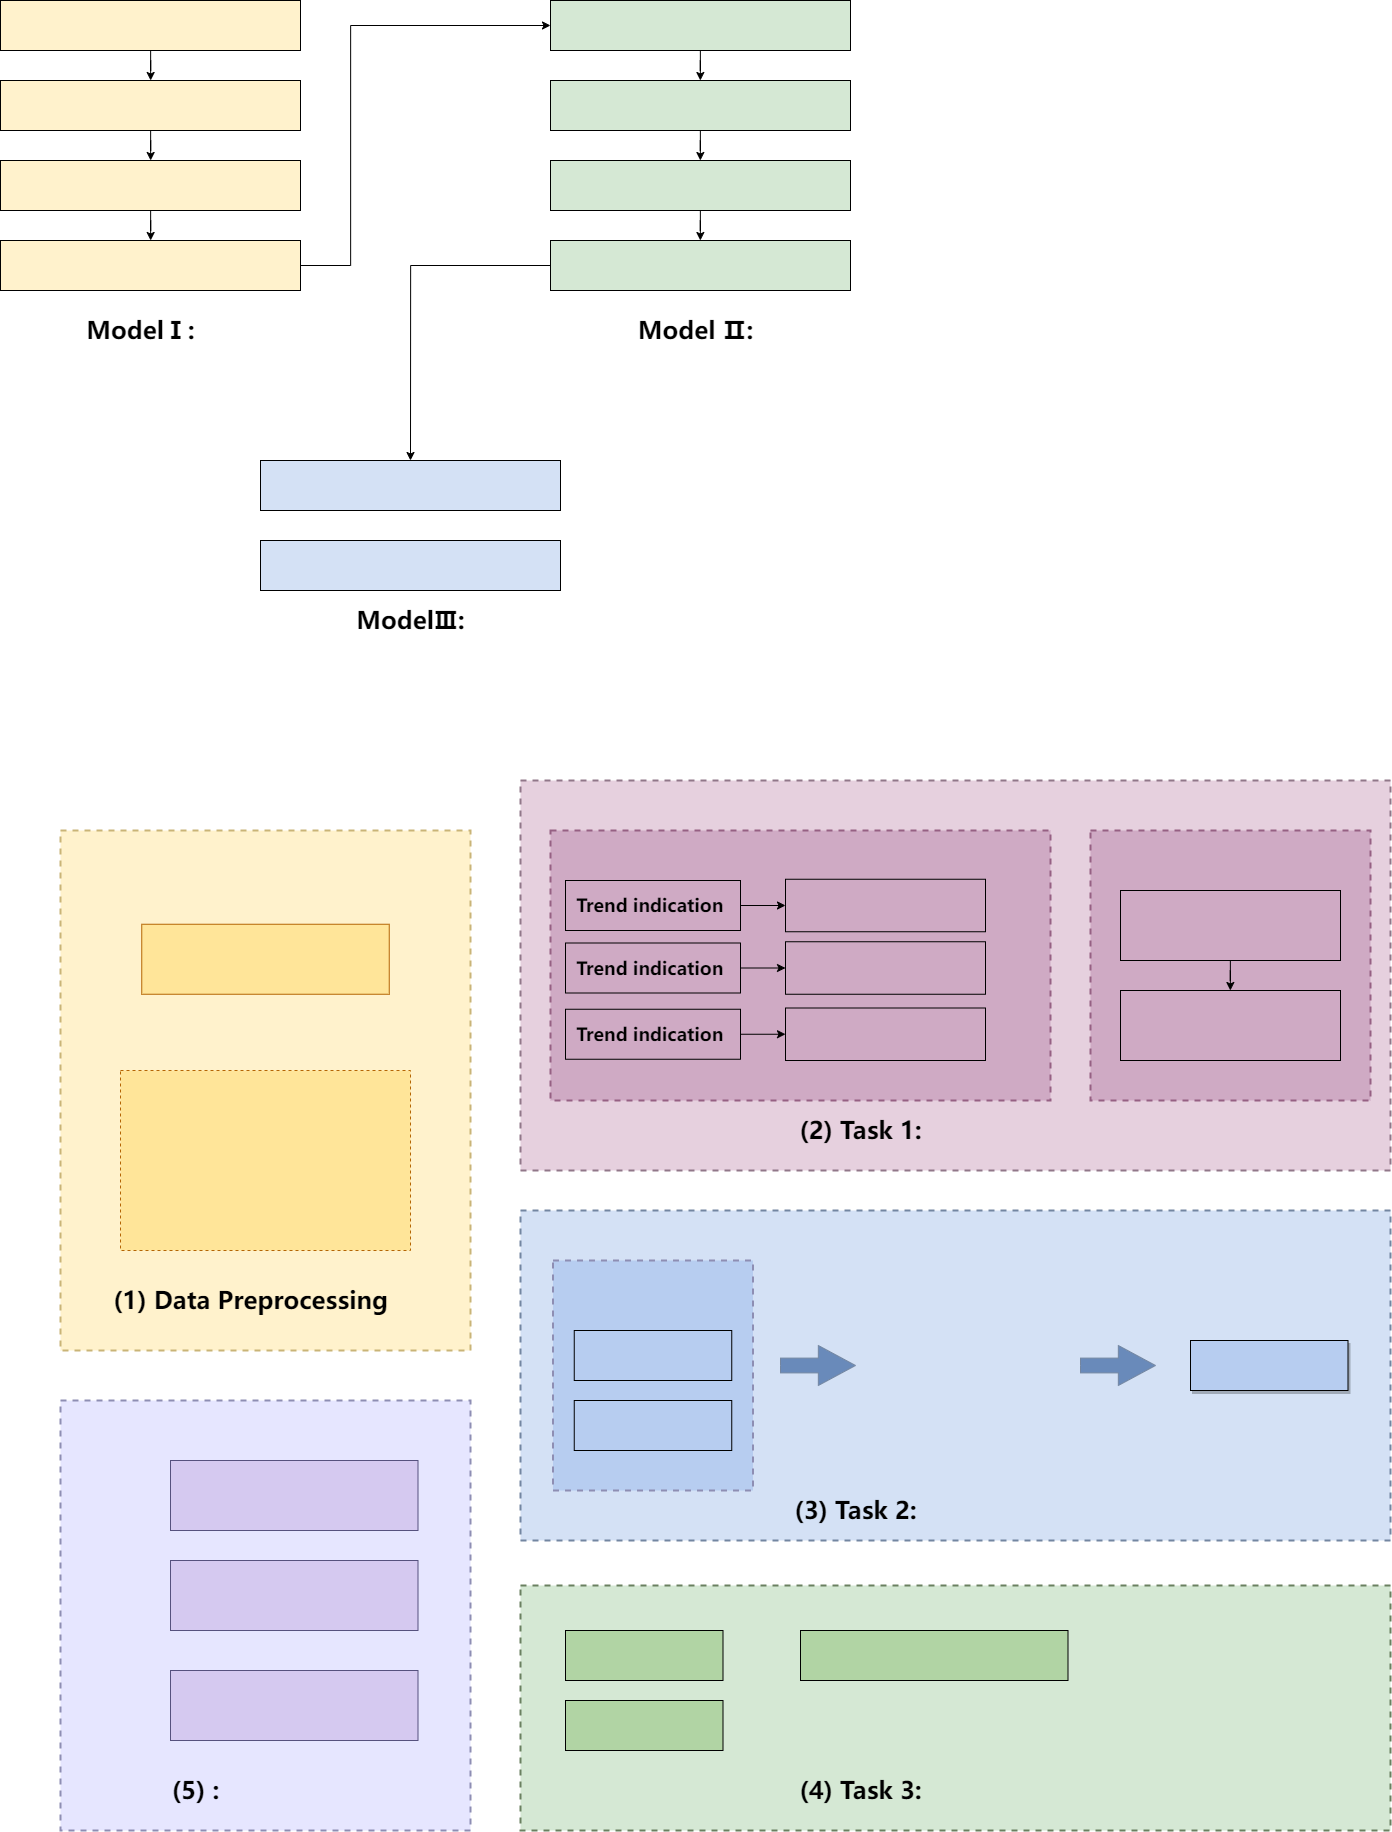

The diagram above was exported from draw.io. Its source (the exported page's mxGraphModel, read from the mxfile embedded in the PNG):
<mxGraphModel dx="2269" dy="2575" grid="1" gridSize="10" guides="1" tooltips="1" connect="1" arrows="1" fold="1" page="1" pageScale="1" pageWidth="827" pageHeight="1169" math="0" shadow="0">
  <root>
    <mxCell id="0" />
    <mxCell id="1" parent="0" />
    <mxCell id="5t4nTABBPv9v1Nag6Ch_-11" value="" style="edgeStyle=orthogonalEdgeStyle;rounded=0;orthogonalLoop=1;jettySize=auto;html=1;shadow=0;fillColor=#FFF2CC;" parent="1" source="5t4nTABBPv9v1Nag6Ch_-6" target="5t4nTABBPv9v1Nag6Ch_-10" edge="1">
      <mxGeometry relative="1" as="geometry">
        <mxPoint x="210" y="-1010" as="targetPoint" />
        <Array as="points" />
      </mxGeometry>
    </mxCell>
    <mxCell id="5t4nTABBPv9v1Nag6Ch_-6" value="" style="rounded=0;whiteSpace=wrap;html=1;shadow=0;fillColor=#FFF2CC;" parent="1" vertex="1">
      <mxGeometry x="60" y="-1090" width="300" height="50" as="geometry" />
    </mxCell>
    <mxCell id="5t4nTABBPv9v1Nag6Ch_-13" value="" style="edgeStyle=orthogonalEdgeStyle;rounded=0;orthogonalLoop=1;jettySize=auto;html=1;shadow=0;fillColor=#FFF2CC;" parent="1" source="5t4nTABBPv9v1Nag6Ch_-10" target="5t4nTABBPv9v1Nag6Ch_-12" edge="1">
      <mxGeometry relative="1" as="geometry" />
    </mxCell>
    <mxCell id="5t4nTABBPv9v1Nag6Ch_-10" value="" style="rounded=0;whiteSpace=wrap;html=1;shadow=0;fillColor=#FFF2CC;" parent="1" vertex="1">
      <mxGeometry x="60" y="-1010" width="300" height="50" as="geometry" />
    </mxCell>
    <mxCell id="5t4nTABBPv9v1Nag6Ch_-15" value="" style="edgeStyle=orthogonalEdgeStyle;rounded=0;orthogonalLoop=1;jettySize=auto;html=1;shadow=0;fillColor=#FFF2CC;" parent="1" source="5t4nTABBPv9v1Nag6Ch_-12" target="5t4nTABBPv9v1Nag6Ch_-14" edge="1">
      <mxGeometry relative="1" as="geometry" />
    </mxCell>
    <mxCell id="5t4nTABBPv9v1Nag6Ch_-12" value="" style="rounded=0;whiteSpace=wrap;html=1;shadow=0;fillColor=#FFF2CC;" parent="1" vertex="1">
      <mxGeometry x="60" y="-930" width="300" height="50" as="geometry" />
    </mxCell>
    <mxCell id="9ifeTzr-gZmPqAxAsMj8-84" style="edgeStyle=orthogonalEdgeStyle;rounded=0;orthogonalLoop=1;jettySize=auto;html=1;entryX=0;entryY=0.5;entryDx=0;entryDy=0;" edge="1" parent="1" source="5t4nTABBPv9v1Nag6Ch_-14" target="5t4nTABBPv9v1Nag6Ch_-18">
      <mxGeometry relative="1" as="geometry">
        <Array as="points">
          <mxPoint x="410" y="-825" />
          <mxPoint x="410" y="-1065" />
        </Array>
      </mxGeometry>
    </mxCell>
    <mxCell id="5t4nTABBPv9v1Nag6Ch_-14" value="" style="rounded=0;whiteSpace=wrap;html=1;shadow=0;fillColor=#FFF2CC;" parent="1" vertex="1">
      <mxGeometry x="60" y="-850" width="300" height="50" as="geometry" />
    </mxCell>
    <mxCell id="5t4nTABBPv9v1Nag6Ch_-17" value="" style="edgeStyle=orthogonalEdgeStyle;rounded=0;orthogonalLoop=1;jettySize=auto;html=1;shadow=0;fillColor=#D5E8D4;" parent="1" source="5t4nTABBPv9v1Nag6Ch_-18" target="5t4nTABBPv9v1Nag6Ch_-20" edge="1">
      <mxGeometry relative="1" as="geometry">
        <mxPoint x="760" y="-1010" as="targetPoint" />
        <Array as="points" />
      </mxGeometry>
    </mxCell>
    <mxCell id="5t4nTABBPv9v1Nag6Ch_-18" value="" style="rounded=0;whiteSpace=wrap;html=1;shadow=0;fillColor=#D5E8D4;" parent="1" vertex="1">
      <mxGeometry x="610" y="-1090" width="300" height="50" as="geometry" />
    </mxCell>
    <mxCell id="5t4nTABBPv9v1Nag6Ch_-19" value="" style="edgeStyle=orthogonalEdgeStyle;rounded=0;orthogonalLoop=1;jettySize=auto;html=1;shadow=0;fillColor=#D5E8D4;" parent="1" source="5t4nTABBPv9v1Nag6Ch_-20" target="5t4nTABBPv9v1Nag6Ch_-22" edge="1">
      <mxGeometry relative="1" as="geometry" />
    </mxCell>
    <mxCell id="5t4nTABBPv9v1Nag6Ch_-20" value="" style="rounded=0;whiteSpace=wrap;html=1;shadow=0;fillColor=#D5E8D4;" parent="1" vertex="1">
      <mxGeometry x="610" y="-1010" width="300" height="50" as="geometry" />
    </mxCell>
    <mxCell id="5t4nTABBPv9v1Nag6Ch_-21" value="" style="edgeStyle=orthogonalEdgeStyle;rounded=0;orthogonalLoop=1;jettySize=auto;html=1;shadow=0;fillColor=#D5E8D4;" parent="1" source="5t4nTABBPv9v1Nag6Ch_-22" target="5t4nTABBPv9v1Nag6Ch_-23" edge="1">
      <mxGeometry relative="1" as="geometry" />
    </mxCell>
    <mxCell id="5t4nTABBPv9v1Nag6Ch_-22" value="" style="rounded=0;whiteSpace=wrap;html=1;shadow=0;fillColor=#D5E8D4;" parent="1" vertex="1">
      <mxGeometry x="610" y="-930" width="300" height="50" as="geometry" />
    </mxCell>
    <mxCell id="5t4nTABBPv9v1Nag6Ch_-29" style="edgeStyle=orthogonalEdgeStyle;rounded=0;orthogonalLoop=1;jettySize=auto;html=1;exitX=0;exitY=0.5;exitDx=0;exitDy=0;entryX=0.5;entryY=0;entryDx=0;entryDy=0;shadow=0;" parent="1" source="5t4nTABBPv9v1Nag6Ch_-23" target="5t4nTABBPv9v1Nag6Ch_-24" edge="1">
      <mxGeometry relative="1" as="geometry" />
    </mxCell>
    <mxCell id="5t4nTABBPv9v1Nag6Ch_-23" value="" style="rounded=0;whiteSpace=wrap;html=1;shadow=0;fillColor=#D5E8D4;" parent="1" vertex="1">
      <mxGeometry x="610" y="-850" width="300" height="50" as="geometry" />
    </mxCell>
    <mxCell id="5t4nTABBPv9v1Nag6Ch_-24" value="" style="rounded=0;whiteSpace=wrap;html=1;shadow=0;fillColor=#D4E1F5;" parent="1" vertex="1">
      <mxGeometry x="320" y="-630" width="300" height="50" as="geometry" />
    </mxCell>
    <mxCell id="5t4nTABBPv9v1Nag6Ch_-25" value="" style="rounded=0;whiteSpace=wrap;html=1;shadow=0;fillColor=#D4E1F5;" parent="1" vertex="1">
      <mxGeometry x="320" y="-550" width="300" height="50" as="geometry" />
    </mxCell>
    <mxCell id="5t4nTABBPv9v1Nag6Ch_-31" value="&lt;font face=&quot;Palatino&quot; style=&quot;font-size: 24px;&quot;&gt;&lt;b&gt;ModelⅠ:&lt;/b&gt;&lt;/font&gt;" style="text;html=1;align=center;verticalAlign=middle;resizable=0;points=[];autosize=1;strokeColor=none;fillColor=none;shadow=0;" parent="1" vertex="1">
      <mxGeometry x="135" y="-780" width="130" height="40" as="geometry" />
    </mxCell>
    <mxCell id="5t4nTABBPv9v1Nag6Ch_-33" value="&lt;font face=&quot;Palatino&quot; style=&quot;font-size: 24px;&quot;&gt;&lt;b&gt;Model Ⅱ:&lt;/b&gt;&lt;/font&gt;" style="text;html=1;align=center;verticalAlign=middle;resizable=0;points=[];autosize=1;strokeColor=none;fillColor=none;shadow=0;" parent="1" vertex="1">
      <mxGeometry x="685" y="-780" width="140" height="40" as="geometry" />
    </mxCell>
    <mxCell id="9ifeTzr-gZmPqAxAsMj8-1" value="&lt;font face=&quot;Palatino&quot; style=&quot;font-size: 24px;&quot;&gt;&lt;b&gt;ModelⅢ:&lt;/b&gt;&lt;/font&gt;" style="text;html=1;align=center;verticalAlign=middle;resizable=0;points=[];autosize=1;strokeColor=none;fillColor=none;shadow=0;" vertex="1" parent="1">
      <mxGeometry x="405" y="-490" width="130" height="40" as="geometry" />
    </mxCell>
    <mxCell id="9ifeTzr-gZmPqAxAsMj8-2" value="" style="rounded=0;arcSize=13;dashed=1;strokeColor=#C9B477;fillColor=#FFF2CC;gradientColor=none;strokeWidth=2;" vertex="1" parent="1">
      <mxGeometry x="120" y="-260" width="410" height="520" as="geometry" />
    </mxCell>
    <mxCell id="9ifeTzr-gZmPqAxAsMj8-3" value="" style="rounded=0;arcSize=13;dashed=1;strokeColor=#917789;fillColor=#E6D0DE;gradientColor=none;strokeWidth=2;" vertex="1" parent="1">
      <mxGeometry x="580" y="-310" width="870" height="390" as="geometry" />
    </mxCell>
    <mxCell id="9ifeTzr-gZmPqAxAsMj8-4" value="" style="rounded=0;arcSize=13;dashed=1;strokeColor=#7386A1;fillColor=#D4E1F5;gradientColor=none;strokeWidth=2;" vertex="1" parent="1">
      <mxGeometry x="580" y="120" width="870" height="330" as="geometry" />
    </mxCell>
    <mxCell id="9ifeTzr-gZmPqAxAsMj8-5" value="" style="rounded=0;arcSize=13;dashed=1;strokeColor=#6A8060;fillColor=#D5E8D4;gradientColor=none;strokeWidth=2;shadow=0;glass=0;" vertex="1" parent="1">
      <mxGeometry x="580" y="495" width="870" height="245" as="geometry" />
    </mxCell>
    <mxCell id="9ifeTzr-gZmPqAxAsMj8-6" value="" style="rounded=0;arcSize=13;dashed=1;strokeColor=#8E8EB3;fillColor=#E6E6FF;gradientColor=none;strokeWidth=2;" vertex="1" parent="1">
      <mxGeometry x="120" y="310" width="410" height="430" as="geometry" />
    </mxCell>
    <mxCell id="9ifeTzr-gZmPqAxAsMj8-8" value="&lt;font face=&quot;Palatino&quot;&gt;&lt;span style=&quot;font-size: 24px;&quot;&gt;&lt;b&gt;(1) Data Preprocessing&lt;/b&gt;&lt;/span&gt;&lt;/font&gt;" style="text;html=1;align=center;verticalAlign=middle;resizable=0;points=[];autosize=1;strokeColor=none;fillColor=none;shadow=0;" vertex="1" parent="1">
      <mxGeometry x="160" y="190" width="300" height="40" as="geometry" />
    </mxCell>
    <mxCell id="9ifeTzr-gZmPqAxAsMj8-9" value="&lt;font face=&quot;Palatino&quot;&gt;&lt;span style=&quot;font-size: 24px;&quot;&gt;&lt;b&gt;(2) Task 1:&lt;/b&gt;&lt;/span&gt;&lt;/font&gt;" style="text;html=1;align=center;verticalAlign=middle;resizable=0;points=[];autosize=1;strokeColor=none;fillColor=none;shadow=0;" vertex="1" parent="1">
      <mxGeometry x="845" y="20" width="150" height="40" as="geometry" />
    </mxCell>
    <mxCell id="9ifeTzr-gZmPqAxAsMj8-10" value="&lt;font face=&quot;Palatino&quot;&gt;&lt;span style=&quot;font-size: 24px;&quot;&gt;&lt;b&gt;(3) Task 2:&lt;/b&gt;&lt;/span&gt;&lt;/font&gt;" style="text;html=1;align=center;verticalAlign=middle;resizable=0;points=[];autosize=1;strokeColor=none;fillColor=none;shadow=0;" vertex="1" parent="1">
      <mxGeometry x="840" y="400" width="150" height="40" as="geometry" />
    </mxCell>
    <mxCell id="9ifeTzr-gZmPqAxAsMj8-11" value="&lt;font face=&quot;Palatino&quot;&gt;&lt;span style=&quot;font-size: 24px;&quot;&gt;&lt;b&gt;(4) Task 3:&lt;/b&gt;&lt;/span&gt;&lt;/font&gt;" style="text;html=1;align=center;verticalAlign=middle;resizable=0;points=[];autosize=1;strokeColor=none;fillColor=none;shadow=0;" vertex="1" parent="1">
      <mxGeometry x="845" y="680" width="150" height="40" as="geometry" />
    </mxCell>
    <mxCell id="9ifeTzr-gZmPqAxAsMj8-12" value="&lt;font face=&quot;Palatino&quot;&gt;&lt;span style=&quot;font-size: 24px;&quot;&gt;&lt;b&gt;(5) :&lt;/b&gt;&lt;/span&gt;&lt;/font&gt;" style="text;html=1;align=center;verticalAlign=middle;resizable=0;points=[];autosize=1;strokeColor=none;fillColor=none;shadow=0;" vertex="1" parent="1">
      <mxGeometry x="220" y="680" width="70" height="40" as="geometry" />
    </mxCell>
    <mxCell id="9ifeTzr-gZmPqAxAsMj8-18" value="" style="rounded=0;arcSize=10;dashed=1;strokeColor=#966083;fillColor=#CFAAC4;gradientColor=none;strokeWidth=2;" vertex="1" parent="1">
      <mxGeometry x="610" y="-260" width="500" height="270" as="geometry" />
    </mxCell>
    <mxCell id="9ifeTzr-gZmPqAxAsMj8-19" value="" style="rounded=0;arcSize=10;dashed=1;strokeColor=#966083;fillColor=#CFAAC4;gradientColor=none;strokeWidth=2;" vertex="1" parent="1">
      <mxGeometry x="1150" y="-260" width="280" height="270" as="geometry" />
    </mxCell>
    <mxCell id="9ifeTzr-gZmPqAxAsMj8-30" value="" style="edgeStyle=orthogonalEdgeStyle;rounded=0;orthogonalLoop=1;jettySize=auto;html=1;" edge="1" parent="1" source="9ifeTzr-gZmPqAxAsMj8-20" target="9ifeTzr-gZmPqAxAsMj8-21">
      <mxGeometry relative="1" as="geometry" />
    </mxCell>
    <mxCell id="9ifeTzr-gZmPqAxAsMj8-20" value="" style="rounded=0;whiteSpace=wrap;html=1;fillColor=#CFAAC4;" vertex="1" parent="1">
      <mxGeometry x="1180" y="-200" width="220" height="70" as="geometry" />
    </mxCell>
    <mxCell id="9ifeTzr-gZmPqAxAsMj8-21" value="" style="rounded=0;whiteSpace=wrap;html=1;fillColor=#CFAAC4;" vertex="1" parent="1">
      <mxGeometry x="1180" y="-100" width="220" height="70" as="geometry" />
    </mxCell>
    <mxCell id="9ifeTzr-gZmPqAxAsMj8-37" style="edgeStyle=orthogonalEdgeStyle;rounded=0;orthogonalLoop=1;jettySize=auto;html=1;exitX=1;exitY=0.5;exitDx=0;exitDy=0;entryX=0;entryY=0.5;entryDx=0;entryDy=0;" edge="1" parent="1" source="9ifeTzr-gZmPqAxAsMj8-33" target="9ifeTzr-gZmPqAxAsMj8-35">
      <mxGeometry relative="1" as="geometry" />
    </mxCell>
    <mxCell id="9ifeTzr-gZmPqAxAsMj8-33" value="&lt;font data-font-src=&quot;https://fonts.googleapis.com/css?family=Palatino&quot; face=&quot;Palatino&quot; style=&quot;font-size: 18px;&quot;&gt;&lt;b&gt;Trend indication&amp;nbsp;&lt;/b&gt;&lt;/font&gt;" style="rounded=0;whiteSpace=wrap;html=1;fillColor=#CFAAC4;" vertex="1" parent="1">
      <mxGeometry x="625" y="-210" width="175" height="50" as="geometry" />
    </mxCell>
    <mxCell id="9ifeTzr-gZmPqAxAsMj8-35" value="" style="whiteSpace=wrap;html=1;fillColor=#CFAAC4;rounded=0;" vertex="1" parent="1">
      <mxGeometry x="845" y="-211.25" width="200" height="52.5" as="geometry" />
    </mxCell>
    <mxCell id="9ifeTzr-gZmPqAxAsMj8-46" style="edgeStyle=orthogonalEdgeStyle;rounded=0;orthogonalLoop=1;jettySize=auto;html=1;exitX=1;exitY=0.5;exitDx=0;exitDy=0;entryX=0;entryY=0.5;entryDx=0;entryDy=0;" edge="1" parent="1" source="9ifeTzr-gZmPqAxAsMj8-47" target="9ifeTzr-gZmPqAxAsMj8-48">
      <mxGeometry relative="1" as="geometry" />
    </mxCell>
    <mxCell id="9ifeTzr-gZmPqAxAsMj8-47" value="&lt;font data-font-src=&quot;https://fonts.googleapis.com/css?family=Palatino&quot; face=&quot;Palatino&quot; style=&quot;font-size: 18px;&quot;&gt;&lt;b&gt;Trend indication&amp;nbsp;&lt;/b&gt;&lt;/font&gt;" style="rounded=0;whiteSpace=wrap;html=1;fillColor=#CFAAC4;" vertex="1" parent="1">
      <mxGeometry x="625" y="-81.25" width="175" height="50" as="geometry" />
    </mxCell>
    <mxCell id="9ifeTzr-gZmPqAxAsMj8-48" value="" style="whiteSpace=wrap;html=1;fillColor=#CFAAC4;rounded=0;" vertex="1" parent="1">
      <mxGeometry x="845" y="-82.5" width="200" height="52.5" as="geometry" />
    </mxCell>
    <mxCell id="9ifeTzr-gZmPqAxAsMj8-51" value="&lt;font data-font-src=&quot;https://fonts.googleapis.com/css?family=Palatino&quot; face=&quot;Palatino&quot; style=&quot;font-size: 18px;&quot;&gt;&lt;b&gt;Trend indication&amp;nbsp;&lt;/b&gt;&lt;/font&gt;" style="rounded=0;whiteSpace=wrap;html=1;fillColor=#CFAAC4;" vertex="1" parent="1">
      <mxGeometry x="625" y="-147.5" width="175" height="50" as="geometry" />
    </mxCell>
    <mxCell id="9ifeTzr-gZmPqAxAsMj8-52" style="edgeStyle=orthogonalEdgeStyle;rounded=0;orthogonalLoop=1;jettySize=auto;html=1;exitX=1;exitY=0.5;exitDx=0;exitDy=0;entryX=0;entryY=0.5;entryDx=0;entryDy=0;" edge="1" source="9ifeTzr-gZmPqAxAsMj8-51" target="9ifeTzr-gZmPqAxAsMj8-53" parent="1">
      <mxGeometry relative="1" as="geometry" />
    </mxCell>
    <mxCell id="9ifeTzr-gZmPqAxAsMj8-53" value="" style="whiteSpace=wrap;html=1;fillColor=#CFAAC4;rounded=0;" vertex="1" parent="1">
      <mxGeometry x="845" y="-148.75" width="200" height="52.5" as="geometry" />
    </mxCell>
    <mxCell id="9ifeTzr-gZmPqAxAsMj8-54" value="" style="rounded=0;arcSize=10;dashed=1;strokeColor=none;fillColor=none;gradientColor=none;dashPattern=8 4;strokeWidth=3;" vertex="1" parent="1">
      <mxGeometry x="640.5" y="160" width="199.5" height="199.5" as="geometry" />
    </mxCell>
    <mxCell id="9ifeTzr-gZmPqAxAsMj8-60" value="" style="rounded=0;arcSize=13;dashed=1;strokeColor=#8E8EB3;fillColor=#b7cdf0;gradientColor=none;strokeWidth=2;" vertex="1" parent="1">
      <mxGeometry x="612.5" y="170" width="200" height="230" as="geometry" />
    </mxCell>
    <mxCell id="9ifeTzr-gZmPqAxAsMj8-61" value="" style="html=1;shadow=0;align=center;verticalAlign=middle;shape=mxgraph.arrows2.arrow;dy=0.63;dx=37.17;notch=0;fillColor=#698ABA;strokeColor=#7386A1;" vertex="1" parent="1">
      <mxGeometry x="840" y="255" width="75" height="40" as="geometry" />
    </mxCell>
    <mxCell id="9ifeTzr-gZmPqAxAsMj8-63" value="" style="rounded=0;whiteSpace=wrap;html=1;fillColor=#b7cdf0;" vertex="1" parent="1">
      <mxGeometry x="633.75" y="240" width="157.5" height="50" as="geometry" />
    </mxCell>
    <mxCell id="9ifeTzr-gZmPqAxAsMj8-64" value="" style="rounded=0;whiteSpace=wrap;html=1;fillColor=#b7cdf0;" vertex="1" parent="1">
      <mxGeometry x="633.75" y="310" width="157.5" height="50" as="geometry" />
    </mxCell>
    <mxCell id="9ifeTzr-gZmPqAxAsMj8-65" value="" style="rounded=0;whiteSpace=wrap;html=1;fillColor=#b7cdf0;shadow=1;" vertex="1" parent="1">
      <mxGeometry x="1250" y="250" width="157.5" height="50" as="geometry" />
    </mxCell>
    <mxCell id="9ifeTzr-gZmPqAxAsMj8-66" value="" style="html=1;shadow=0;align=center;verticalAlign=middle;shape=mxgraph.arrows2.arrow;dy=0.63;dx=37.17;notch=0;fillColor=#698ABA;strokeColor=#7386A1;" vertex="1" parent="1">
      <mxGeometry x="1140" y="255" width="75" height="40" as="geometry" />
    </mxCell>
    <mxCell id="9ifeTzr-gZmPqAxAsMj8-67" value="" style="rounded=0;whiteSpace=wrap;html=1;fillColor=#B1D4A4;shadow=0;" vertex="1" parent="1">
      <mxGeometry x="625" y="540" width="157.5" height="50" as="geometry" />
    </mxCell>
    <mxCell id="9ifeTzr-gZmPqAxAsMj8-68" value="" style="rounded=0;whiteSpace=wrap;html=1;fillColor=#B1D4A4;shadow=0;" vertex="1" parent="1">
      <mxGeometry x="625" y="610" width="157.5" height="50" as="geometry" />
    </mxCell>
    <mxCell id="9ifeTzr-gZmPqAxAsMj8-73" value="" style="rounded=0;whiteSpace=wrap;html=1;fillColor=#B1D4A4;shadow=0;" vertex="1" parent="1">
      <mxGeometry x="860" y="540" width="267.5" height="50" as="geometry" />
    </mxCell>
    <mxCell id="9ifeTzr-gZmPqAxAsMj8-75" value="" style="rounded=0;whiteSpace=wrap;html=1;fillColor=#D5C9F0;shadow=0;strokeColor=#56517e;" vertex="1" parent="1">
      <mxGeometry x="230" y="370" width="247.5" height="70" as="geometry" />
    </mxCell>
    <mxCell id="9ifeTzr-gZmPqAxAsMj8-76" value="" style="rounded=0;whiteSpace=wrap;html=1;fillColor=#D5C9F0;shadow=0;strokeColor=#56517e;" vertex="1" parent="1">
      <mxGeometry x="230" y="470" width="247.5" height="70" as="geometry" />
    </mxCell>
    <mxCell id="9ifeTzr-gZmPqAxAsMj8-77" value="" style="rounded=0;whiteSpace=wrap;html=1;fillColor=#D5C9F0;shadow=0;strokeColor=#56517e;" vertex="1" parent="1">
      <mxGeometry x="230" y="580" width="247.5" height="70" as="geometry" />
    </mxCell>
    <mxCell id="9ifeTzr-gZmPqAxAsMj8-80" value="" style="rounded=0;whiteSpace=wrap;html=1;fillColor=#FFE599;shadow=0;strokeColor=#b46504;" vertex="1" parent="1">
      <mxGeometry x="201.25" y="-166.25" width="247.5" height="70" as="geometry" />
    </mxCell>
    <mxCell id="9ifeTzr-gZmPqAxAsMj8-81" value="" style="rounded=0;whiteSpace=wrap;html=1;fillColor=#FFE599;shadow=0;strokeColor=#b46504;dashed=1;" vertex="1" parent="1">
      <mxGeometry x="180" y="-20" width="290" height="180" as="geometry" />
    </mxCell>
  </root>
</mxGraphModel>